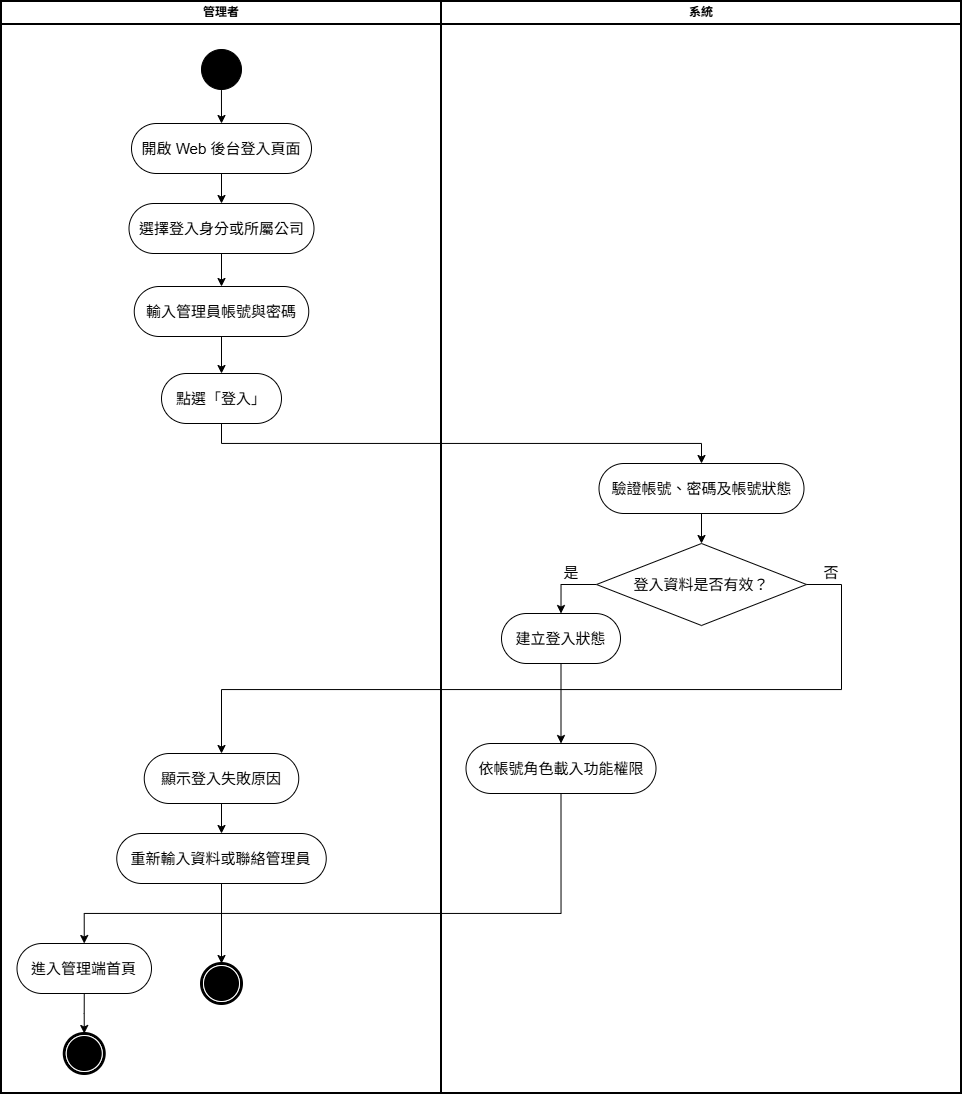

The diagram above was exported from draw.io. Its source (the exported page's mxGraphModel, read from the mxfile embedded in the PNG):
<mxGraphModel dx="1668" dy="859" grid="1" gridSize="10" guides="1" tooltips="1" connect="1" arrows="1" fold="1" page="1" pageScale="1" pageWidth="1169" pageHeight="826" background="none" math="0" shadow="0">
  <root>
    <mxCell id="0" />
    <mxCell id="1" parent="0" />
    <mxCell id="2" parent="1" style="swimlane;whiteSpace=wrap;strokeWidth=2;" value="管理者" vertex="1">
      <mxGeometry height="1092" width="440" x="100" y="128" as="geometry" />
    </mxCell>
    <mxCell id="Iqpp4FtjxHy5Bgl0oFld-90" edge="1" parent="2" source="5" style="edgeStyle=orthogonalEdgeStyle;rounded=0;orthogonalLoop=1;jettySize=auto;html=1;exitX=0.499;exitY=0.929;exitDx=0;exitDy=0;entryX=0.5;entryY=0;entryDx=0;entryDy=0;exitPerimeter=0;" target="Iqpp4FtjxHy5Bgl0oFld-85">
      <mxGeometry relative="1" as="geometry" />
    </mxCell>
    <mxCell id="5" parent="2" style="ellipse;shape=startState;fillColor=#000000;strokeColor=#000000;" value="" vertex="1">
      <mxGeometry height="48" width="48" x="196" y="44" as="geometry" />
    </mxCell>
    <mxCell id="Iqpp4FtjxHy5Bgl0oFld-91" edge="1" parent="2" source="Iqpp4FtjxHy5Bgl0oFld-85" style="edgeStyle=orthogonalEdgeStyle;rounded=0;orthogonalLoop=1;jettySize=auto;html=1;exitX=0.5;exitY=1;exitDx=0;exitDy=0;entryX=0.5;entryY=0;entryDx=0;entryDy=0;" target="Iqpp4FtjxHy5Bgl0oFld-86">
      <mxGeometry relative="1" as="geometry" />
    </mxCell>
    <mxCell id="Iqpp4FtjxHy5Bgl0oFld-85" parent="2" style="rounded=1;whiteSpace=wrap;html=1;shadow=0;comic=0;labelBackgroundColor=none;strokeWidth=1;fontFamily=Verdana;fontSize=12;align=center;arcSize=50;" value="&lt;span style=&quot;font-family: Helvetica; font-size: 15px;&quot;&gt;開啟 Web 後台登入頁面&lt;/span&gt;" vertex="1">
      <mxGeometry height="50" width="180" x="130" y="122" as="geometry" />
    </mxCell>
    <mxCell id="Iqpp4FtjxHy5Bgl0oFld-92" edge="1" parent="2" source="Iqpp4FtjxHy5Bgl0oFld-86" style="edgeStyle=orthogonalEdgeStyle;rounded=0;orthogonalLoop=1;jettySize=auto;html=1;exitX=0.5;exitY=1;exitDx=0;exitDy=0;entryX=0.5;entryY=0;entryDx=0;entryDy=0;" target="Iqpp4FtjxHy5Bgl0oFld-87">
      <mxGeometry relative="1" as="geometry" />
    </mxCell>
    <mxCell id="Iqpp4FtjxHy5Bgl0oFld-86" parent="2" style="rounded=1;whiteSpace=wrap;html=1;shadow=0;comic=0;labelBackgroundColor=none;strokeWidth=1;fontFamily=Verdana;fontSize=12;align=center;arcSize=50;" value="&lt;span style=&quot;font-family: Helvetica; font-size: 15px;&quot;&gt;選擇登入身分或所屬公司&lt;/span&gt;" vertex="1">
      <mxGeometry height="50" width="185" x="127.5" y="202" as="geometry" />
    </mxCell>
    <mxCell id="Iqpp4FtjxHy5Bgl0oFld-93" edge="1" parent="2" source="Iqpp4FtjxHy5Bgl0oFld-87" style="edgeStyle=orthogonalEdgeStyle;rounded=0;orthogonalLoop=1;jettySize=auto;html=1;exitX=0.5;exitY=1;exitDx=0;exitDy=0;entryX=0.5;entryY=0;entryDx=0;entryDy=0;" target="Iqpp4FtjxHy5Bgl0oFld-88">
      <mxGeometry relative="1" as="geometry" />
    </mxCell>
    <mxCell id="Iqpp4FtjxHy5Bgl0oFld-87" parent="2" style="rounded=1;whiteSpace=wrap;html=1;shadow=0;comic=0;labelBackgroundColor=none;strokeWidth=1;fontFamily=Verdana;fontSize=12;align=center;arcSize=50;" value="&lt;span style=&quot;font-family: Helvetica; font-size: 15px;&quot;&gt;輸入管理員帳號與密碼&lt;/span&gt;" vertex="1">
      <mxGeometry height="50" width="174.5" x="132.75" y="285" as="geometry" />
    </mxCell>
    <mxCell id="Iqpp4FtjxHy5Bgl0oFld-88" parent="2" style="rounded=1;whiteSpace=wrap;html=1;shadow=0;comic=0;labelBackgroundColor=none;strokeWidth=1;fontFamily=Verdana;fontSize=12;align=center;arcSize=50;" value="&lt;span style=&quot;font-family: Helvetica; font-size: 15px;&quot;&gt;點選「登入」&lt;/span&gt;" vertex="1">
      <mxGeometry height="50" width="120" x="160" y="372" as="geometry" />
    </mxCell>
    <mxCell id="Iqpp4FtjxHy5Bgl0oFld-110" edge="1" parent="2" source="Iqpp4FtjxHy5Bgl0oFld-106" style="edgeStyle=orthogonalEdgeStyle;rounded=0;orthogonalLoop=1;jettySize=auto;html=1;exitX=0.5;exitY=1;exitDx=0;exitDy=0;entryX=0.5;entryY=0;entryDx=0;entryDy=0;" target="Iqpp4FtjxHy5Bgl0oFld-109">
      <mxGeometry relative="1" as="geometry" />
    </mxCell>
    <mxCell id="Iqpp4FtjxHy5Bgl0oFld-106" parent="2" style="rounded=1;whiteSpace=wrap;html=1;shadow=0;comic=0;labelBackgroundColor=none;strokeWidth=1;fontFamily=Verdana;fontSize=12;align=center;arcSize=50;" value="&lt;font face=&quot;Helvetica&quot;&gt;&lt;span style=&quot;font-size: 15px;&quot;&gt;顯示登入失敗原因&lt;/span&gt;&lt;/font&gt;" vertex="1">
      <mxGeometry height="50" width="154.5" x="142.75" y="752" as="geometry" />
    </mxCell>
    <mxCell id="9d4VP4OsLGr5dCq7JX5E-14" edge="1" parent="2" source="Iqpp4FtjxHy5Bgl0oFld-109" style="edgeStyle=orthogonalEdgeStyle;rounded=0;orthogonalLoop=1;jettySize=auto;html=1;exitX=0.5;exitY=1;exitDx=0;exitDy=0;entryX=0.5;entryY=0;entryDx=0;entryDy=0;" target="9d4VP4OsLGr5dCq7JX5E-13">
      <mxGeometry relative="1" as="geometry" />
    </mxCell>
    <mxCell id="Iqpp4FtjxHy5Bgl0oFld-109" parent="2" style="rounded=1;whiteSpace=wrap;html=1;shadow=0;comic=0;labelBackgroundColor=none;strokeWidth=1;fontFamily=Verdana;fontSize=12;align=center;arcSize=50;" value="&lt;font face=&quot;Helvetica&quot;&gt;&lt;span style=&quot;font-size: 15px;&quot;&gt;重新輸入資料或聯絡管理員&lt;/span&gt;&lt;/font&gt;" vertex="1">
      <mxGeometry height="50" width="209.5" x="115.25" y="832" as="geometry" />
    </mxCell>
    <mxCell id="9d4VP4OsLGr5dCq7JX5E-19" edge="1" parent="2" source="Iqpp4FtjxHy5Bgl0oFld-111" style="edgeStyle=orthogonalEdgeStyle;rounded=0;orthogonalLoop=1;jettySize=auto;html=1;exitX=0.5;exitY=1;exitDx=0;exitDy=0;entryX=0.5;entryY=0;entryDx=0;entryDy=0;" target="9d4VP4OsLGr5dCq7JX5E-18">
      <mxGeometry relative="1" as="geometry" />
    </mxCell>
    <mxCell id="Iqpp4FtjxHy5Bgl0oFld-111" parent="2" style="rounded=1;whiteSpace=wrap;html=1;shadow=0;comic=0;labelBackgroundColor=none;strokeWidth=1;fontFamily=Verdana;fontSize=12;align=center;arcSize=50;" value="&lt;font style=&quot;font-size: 15px;&quot;&gt;進入管理端首頁&lt;/font&gt;" vertex="1">
      <mxGeometry height="50" width="134.5" x="15.5" y="942" as="geometry" />
    </mxCell>
    <mxCell id="9d4VP4OsLGr5dCq7JX5E-13" parent="2" style="shape=mxgraph.bpmn.shape;html=1;verticalLabelPosition=bottom;labelBackgroundColor=#ffffff;verticalAlign=top;perimeter=ellipsePerimeter;outline=end;symbol=terminate;rounded=0;shadow=0;comic=0;strokeWidth=1;fontFamily=Verdana;fontSize=12;align=center;" value="" vertex="1">
      <mxGeometry height="40" width="40" x="200" y="962" as="geometry" />
    </mxCell>
    <mxCell id="9d4VP4OsLGr5dCq7JX5E-18" parent="2" style="shape=mxgraph.bpmn.shape;html=1;verticalLabelPosition=bottom;labelBackgroundColor=#ffffff;verticalAlign=top;perimeter=ellipsePerimeter;outline=end;symbol=terminate;rounded=0;shadow=0;comic=0;strokeWidth=1;fontFamily=Verdana;fontSize=12;align=center;" value="" vertex="1">
      <mxGeometry height="40" width="40" x="62.75" y="1032" as="geometry" />
    </mxCell>
    <mxCell id="3" parent="1" style="swimlane;whiteSpace=wrap;strokeWidth=2;" value="系統" vertex="1">
      <mxGeometry height="1092" width="520" x="540" y="128" as="geometry" />
    </mxCell>
    <mxCell id="Iqpp4FtjxHy5Bgl0oFld-99" edge="1" parent="3" source="Iqpp4FtjxHy5Bgl0oFld-94" style="edgeStyle=orthogonalEdgeStyle;rounded=0;orthogonalLoop=1;jettySize=auto;html=1;exitX=0.5;exitY=1;exitDx=0;exitDy=0;entryX=0.5;entryY=0;entryDx=0;entryDy=0;" target="Iqpp4FtjxHy5Bgl0oFld-98">
      <mxGeometry relative="1" as="geometry" />
    </mxCell>
    <mxCell id="Iqpp4FtjxHy5Bgl0oFld-94" parent="3" style="rounded=1;whiteSpace=wrap;html=1;shadow=0;comic=0;labelBackgroundColor=none;strokeWidth=1;fontFamily=Verdana;fontSize=12;align=center;arcSize=50;" value="&lt;font face=&quot;Helvetica&quot;&gt;&lt;span style=&quot;font-size: 15px;&quot;&gt;驗證帳號、密碼及帳號狀態&lt;/span&gt;&lt;/font&gt;" vertex="1">
      <mxGeometry height="50" width="205" x="157.5" y="462" as="geometry" />
    </mxCell>
    <mxCell id="Iqpp4FtjxHy5Bgl0oFld-102" edge="1" parent="3" source="Iqpp4FtjxHy5Bgl0oFld-98" style="edgeStyle=orthogonalEdgeStyle;rounded=0;orthogonalLoop=1;jettySize=auto;html=1;exitX=0;exitY=0.5;exitDx=0;exitDy=0;entryX=0.5;entryY=0;entryDx=0;entryDy=0;" target="Iqpp4FtjxHy5Bgl0oFld-100">
      <mxGeometry relative="1" as="geometry" />
    </mxCell>
    <mxCell id="Iqpp4FtjxHy5Bgl0oFld-98" parent="3" style="rhombus;whiteSpace=wrap;html=1;" value="&lt;font style=&quot;font-size: 15px;&quot;&gt;登入資料是否有效？&lt;/font&gt;" vertex="1">
      <mxGeometry height="82" width="210" x="155" y="542" as="geometry" />
    </mxCell>
    <mxCell id="Iqpp4FtjxHy5Bgl0oFld-108" edge="1" parent="3" source="Iqpp4FtjxHy5Bgl0oFld-100" style="edgeStyle=orthogonalEdgeStyle;rounded=0;orthogonalLoop=1;jettySize=auto;html=1;exitX=0.5;exitY=1;exitDx=0;exitDy=0;entryX=0.5;entryY=0;entryDx=0;entryDy=0;" target="Iqpp4FtjxHy5Bgl0oFld-101">
      <mxGeometry relative="1" as="geometry" />
    </mxCell>
    <mxCell id="Iqpp4FtjxHy5Bgl0oFld-100" parent="3" style="rounded=1;whiteSpace=wrap;html=1;shadow=0;comic=0;labelBackgroundColor=none;strokeWidth=1;fontFamily=Verdana;fontSize=12;align=center;arcSize=50;" value="&lt;span style=&quot;font-size: 15px;&quot;&gt;&lt;font face=&quot;Times New Roman&quot;&gt;建立登入狀態&lt;/font&gt;&lt;/span&gt;" vertex="1">
      <mxGeometry height="50" width="119" x="60" y="612" as="geometry" />
    </mxCell>
    <mxCell id="Iqpp4FtjxHy5Bgl0oFld-101" parent="3" style="rounded=1;whiteSpace=wrap;html=1;shadow=0;comic=0;labelBackgroundColor=none;strokeWidth=1;fontFamily=Verdana;fontSize=12;align=center;arcSize=50;" value="&lt;font face=&quot;Helvetica&quot;&gt;&lt;span style=&quot;font-size: 15px;&quot;&gt;依帳號角色載入功能權限&lt;/span&gt;&lt;/font&gt;" vertex="1">
      <mxGeometry height="50" width="190" x="24.5" y="742" as="geometry" />
    </mxCell>
    <mxCell id="Iqpp4FtjxHy5Bgl0oFld-103" parent="3" style="text;html=1;whiteSpace=wrap;strokeColor=none;fillColor=none;align=center;verticalAlign=middle;rounded=0;" value="&lt;font face=&quot;Times New Roman&quot; style=&quot;font-size: 15px;&quot;&gt;是&lt;/font&gt;" vertex="1">
      <mxGeometry height="22" width="60" x="100" y="560" as="geometry" />
    </mxCell>
    <mxCell id="Iqpp4FtjxHy5Bgl0oFld-104" parent="3" style="text;html=1;whiteSpace=wrap;strokeColor=none;fillColor=none;align=center;verticalAlign=middle;rounded=0;" value="&lt;font face=&quot;Times New Roman&quot; style=&quot;font-size: 15px;&quot;&gt;否&lt;/font&gt;" vertex="1">
      <mxGeometry height="22" width="60" x="360" y="560" as="geometry" />
    </mxCell>
    <mxCell id="Iqpp4FtjxHy5Bgl0oFld-95" edge="1" parent="1" source="Iqpp4FtjxHy5Bgl0oFld-88" style="edgeStyle=orthogonalEdgeStyle;rounded=0;orthogonalLoop=1;jettySize=auto;html=1;exitX=0.5;exitY=1;exitDx=0;exitDy=0;entryX=0.5;entryY=0;entryDx=0;entryDy=0;" target="Iqpp4FtjxHy5Bgl0oFld-94">
      <mxGeometry relative="1" as="geometry" />
    </mxCell>
    <mxCell id="9d4VP4OsLGr5dCq7JX5E-16" edge="1" parent="1" source="Iqpp4FtjxHy5Bgl0oFld-98" style="edgeStyle=orthogonalEdgeStyle;rounded=0;orthogonalLoop=1;jettySize=auto;html=1;exitX=1;exitY=0.5;exitDx=0;exitDy=0;" target="Iqpp4FtjxHy5Bgl0oFld-106">
      <mxGeometry relative="1" as="geometry">
        <Array as="points">
          <mxPoint x="940" y="711" />
          <mxPoint x="940" y="816" />
          <mxPoint x="320" y="816" />
        </Array>
      </mxGeometry>
    </mxCell>
    <mxCell id="9d4VP4OsLGr5dCq7JX5E-17" edge="1" parent="1" source="Iqpp4FtjxHy5Bgl0oFld-101" style="edgeStyle=orthogonalEdgeStyle;rounded=0;orthogonalLoop=1;jettySize=auto;html=1;exitX=0.5;exitY=1;exitDx=0;exitDy=0;entryX=0.5;entryY=0;entryDx=0;entryDy=0;" target="Iqpp4FtjxHy5Bgl0oFld-111">
      <mxGeometry relative="1" as="geometry">
        <Array as="points">
          <mxPoint x="660" y="1040" />
          <mxPoint x="183" y="1040" />
        </Array>
      </mxGeometry>
    </mxCell>
  </root>
</mxGraphModel>